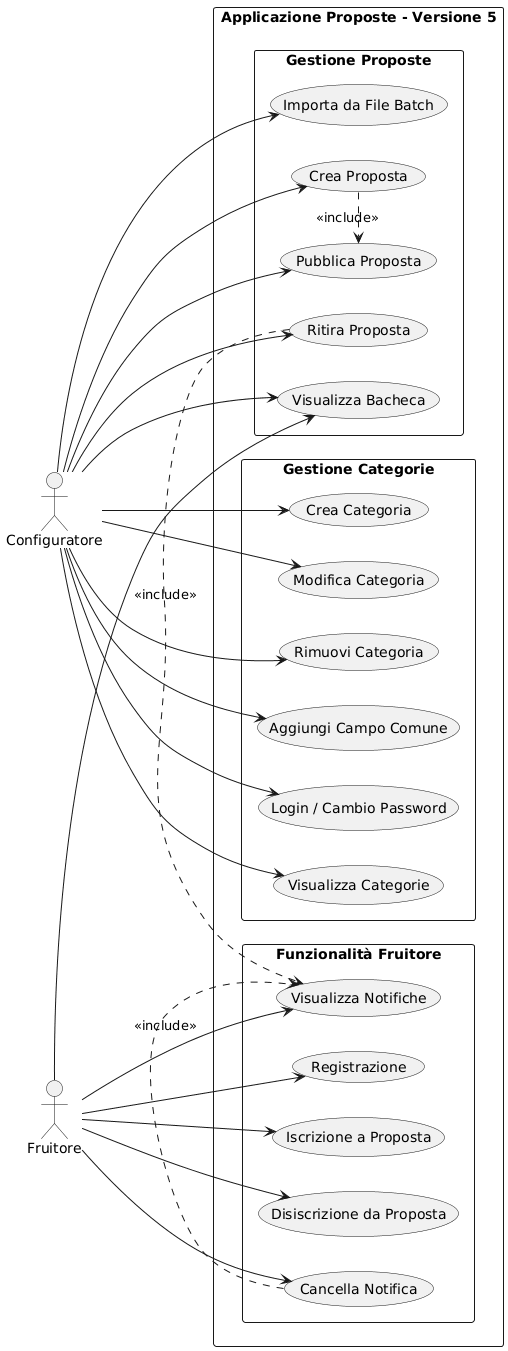

The diagram above was rendered by PlantUML. Its source (embedded in the PNG):
@startuml
left to right direction
skinparam packageStyle rectangle

actor "Configuratore" as Admin
actor "Fruitore" as User

rectangle "Applicazione Proposte - Versione 5" {

    package "Gestione Categorie" {
      usecase "Login / Cambio Password" as UC1
      usecase "Visualizza Categorie" as UC2
      usecase "Crea Categoria" as UC3
      usecase "Modifica Categoria" as UC4
      usecase "Rimuovi Categoria" as UC5
      usecase "Aggiungi Campo Comune" as UC6
    }

    package "Gestione Proposte" {
      usecase "Crea Proposta" as UC7
      usecase "Pubblica Proposta" as UC8
      usecase "Visualizza Bacheca" as UC9
      usecase "Ritira Proposta" as UC10
      usecase "Importa da File Batch" as UC11
    }

    package "Funzionalità Fruitore" {
      usecase "Registrazione" as UC12
      usecase "Iscrizione a Proposta" as UC13
      usecase "Disiscrizione da Proposta" as UC14
      usecase "Visualizza Notifiche" as UC15
      usecase "Cancella Notifica" as UC16
    }
}

Admin --> UC1
Admin --> UC2
Admin --> UC3
Admin --> UC4
Admin --> UC5
Admin --> UC6
Admin --> UC7
Admin --> UC8
Admin --> UC9
Admin --> UC10
Admin --> UC11

User --> UC12
User --> UC9
User --> UC13
User --> UC14
User --> UC15
User --> UC16

UC7 .> UC8 : <<include>>
UC16 .> UC15 : <<include>>
UC10 .> UC15 : <<include>>
@enduml